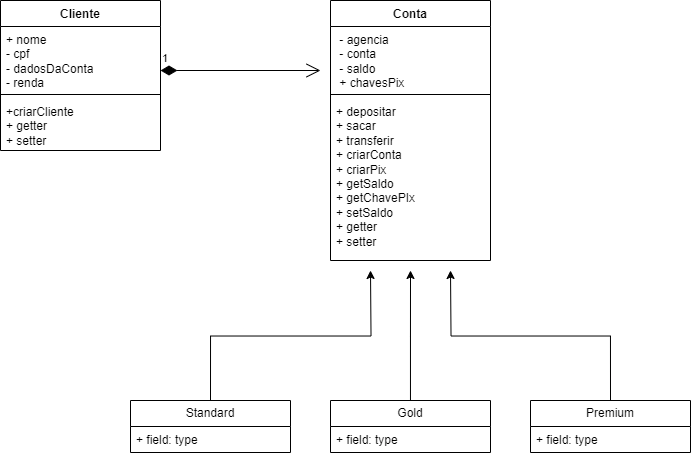

The diagram above was exported from draw.io. Its source (the exported page's mxGraphModel, read from the mxfile embedded in the PNG):
<mxGraphModel dx="989" dy="530" grid="1" gridSize="10" guides="1" tooltips="1" connect="1" arrows="1" fold="1" page="1" pageScale="1" pageWidth="850" pageHeight="1100" math="0" shadow="0">
  <root>
    <mxCell id="0" />
    <mxCell id="1" parent="0" />
    <mxCell id="Lk8B1xGkzfpLyhgf1CBT-1" value="Cliente" style="swimlane;fontStyle=1;align=center;verticalAlign=top;childLayout=stackLayout;horizontal=1;startSize=26;horizontalStack=0;resizeParent=1;resizeParentMax=0;resizeLast=0;collapsible=1;marginBottom=0;whiteSpace=wrap;html=1;" vertex="1" parent="1">
      <mxGeometry x="110" y="240" width="160" height="150" as="geometry" />
    </mxCell>
    <mxCell id="Lk8B1xGkzfpLyhgf1CBT-2" value="+ nome&lt;br&gt;- cpf&lt;br&gt;- dadosDaConta&lt;br&gt;- renda" style="text;strokeColor=none;fillColor=none;align=left;verticalAlign=top;spacingLeft=4;spacingRight=4;overflow=hidden;rotatable=0;points=[[0,0.5],[1,0.5]];portConstraint=eastwest;whiteSpace=wrap;html=1;" vertex="1" parent="Lk8B1xGkzfpLyhgf1CBT-1">
      <mxGeometry y="26" width="160" height="64" as="geometry" />
    </mxCell>
    <mxCell id="Lk8B1xGkzfpLyhgf1CBT-3" value="" style="line;strokeWidth=1;fillColor=none;align=left;verticalAlign=middle;spacingTop=-1;spacingLeft=3;spacingRight=3;rotatable=0;labelPosition=right;points=[];portConstraint=eastwest;strokeColor=inherit;" vertex="1" parent="Lk8B1xGkzfpLyhgf1CBT-1">
      <mxGeometry y="90" width="160" height="8" as="geometry" />
    </mxCell>
    <mxCell id="Lk8B1xGkzfpLyhgf1CBT-4" value="+criarCliente&lt;br&gt;+ getter&lt;br&gt;+ setter" style="text;strokeColor=none;fillColor=none;align=left;verticalAlign=top;spacingLeft=4;spacingRight=4;overflow=hidden;rotatable=0;points=[[0,0.5],[1,0.5]];portConstraint=eastwest;whiteSpace=wrap;html=1;" vertex="1" parent="Lk8B1xGkzfpLyhgf1CBT-1">
      <mxGeometry y="98" width="160" height="52" as="geometry" />
    </mxCell>
    <mxCell id="Lk8B1xGkzfpLyhgf1CBT-5" value="Conta" style="swimlane;fontStyle=1;align=center;verticalAlign=top;childLayout=stackLayout;horizontal=1;startSize=26;horizontalStack=0;resizeParent=1;resizeParentMax=0;resizeLast=0;collapsible=1;marginBottom=0;whiteSpace=wrap;html=1;" vertex="1" parent="1">
      <mxGeometry x="440" y="240" width="160" height="260" as="geometry" />
    </mxCell>
    <mxCell id="Lk8B1xGkzfpLyhgf1CBT-6" value="&amp;nbsp;- agencia&lt;br&gt;&amp;nbsp;- conta&lt;br&gt;&amp;nbsp;- saldo&lt;br&gt;&amp;nbsp;+ chavesPix&amp;nbsp;" style="text;strokeColor=none;fillColor=none;align=left;verticalAlign=top;spacingLeft=4;spacingRight=4;overflow=hidden;rotatable=0;points=[[0,0.5],[1,0.5]];portConstraint=eastwest;whiteSpace=wrap;html=1;" vertex="1" parent="Lk8B1xGkzfpLyhgf1CBT-5">
      <mxGeometry y="26" width="160" height="64" as="geometry" />
    </mxCell>
    <mxCell id="Lk8B1xGkzfpLyhgf1CBT-7" value="" style="line;strokeWidth=1;fillColor=none;align=left;verticalAlign=middle;spacingTop=-1;spacingLeft=3;spacingRight=3;rotatable=0;labelPosition=right;points=[];portConstraint=eastwest;strokeColor=inherit;" vertex="1" parent="Lk8B1xGkzfpLyhgf1CBT-5">
      <mxGeometry y="90" width="160" height="8" as="geometry" />
    </mxCell>
    <mxCell id="Lk8B1xGkzfpLyhgf1CBT-8" value="+ depositar&lt;br&gt;+ sacar&lt;br&gt;+ transferir&lt;br&gt;+ criarConta&lt;br&gt;+ criarPix&lt;br&gt;+ getSaldo&lt;br&gt;+ getChavePIx&lt;br&gt;+ setSaldo&lt;br&gt;+ getter&lt;br&gt;+ setter" style="text;strokeColor=none;fillColor=none;align=left;verticalAlign=top;spacingLeft=4;spacingRight=4;overflow=hidden;rotatable=0;points=[[0,0.5],[1,0.5]];portConstraint=eastwest;whiteSpace=wrap;html=1;" vertex="1" parent="Lk8B1xGkzfpLyhgf1CBT-5">
      <mxGeometry y="98" width="160" height="162" as="geometry" />
    </mxCell>
    <mxCell id="Lk8B1xGkzfpLyhgf1CBT-28" style="edgeStyle=orthogonalEdgeStyle;rounded=0;orthogonalLoop=1;jettySize=auto;html=1;" edge="1" parent="1" source="Lk8B1xGkzfpLyhgf1CBT-9">
      <mxGeometry relative="1" as="geometry">
        <mxPoint x="519.9999999999998" y="510" as="targetPoint" />
      </mxGeometry>
    </mxCell>
    <mxCell id="Lk8B1xGkzfpLyhgf1CBT-9" value="Gold" style="swimlane;fontStyle=0;childLayout=stackLayout;horizontal=1;startSize=26;fillColor=none;horizontalStack=0;resizeParent=1;resizeParentMax=0;resizeLast=0;collapsible=1;marginBottom=0;whiteSpace=wrap;html=1;" vertex="1" parent="1">
      <mxGeometry x="440" y="640" width="160" height="52" as="geometry" />
    </mxCell>
    <mxCell id="Lk8B1xGkzfpLyhgf1CBT-10" value="+ field: type" style="text;strokeColor=none;fillColor=none;align=left;verticalAlign=top;spacingLeft=4;spacingRight=4;overflow=hidden;rotatable=0;points=[[0,0.5],[1,0.5]];portConstraint=eastwest;whiteSpace=wrap;html=1;" vertex="1" parent="Lk8B1xGkzfpLyhgf1CBT-9">
      <mxGeometry y="26" width="160" height="26" as="geometry" />
    </mxCell>
    <mxCell id="Lk8B1xGkzfpLyhgf1CBT-27" style="edgeStyle=orthogonalEdgeStyle;rounded=0;orthogonalLoop=1;jettySize=auto;html=1;exitX=0.5;exitY=0;exitDx=0;exitDy=0;" edge="1" parent="1" source="Lk8B1xGkzfpLyhgf1CBT-13">
      <mxGeometry relative="1" as="geometry">
        <mxPoint x="479.9999999999998" y="510" as="targetPoint" />
      </mxGeometry>
    </mxCell>
    <mxCell id="Lk8B1xGkzfpLyhgf1CBT-13" value="Standard" style="swimlane;fontStyle=0;childLayout=stackLayout;horizontal=1;startSize=26;fillColor=none;horizontalStack=0;resizeParent=1;resizeParentMax=0;resizeLast=0;collapsible=1;marginBottom=0;whiteSpace=wrap;html=1;" vertex="1" parent="1">
      <mxGeometry x="240" y="640" width="160" height="52" as="geometry" />
    </mxCell>
    <mxCell id="Lk8B1xGkzfpLyhgf1CBT-14" value="+ field: type" style="text;strokeColor=none;fillColor=none;align=left;verticalAlign=top;spacingLeft=4;spacingRight=4;overflow=hidden;rotatable=0;points=[[0,0.5],[1,0.5]];portConstraint=eastwest;whiteSpace=wrap;html=1;" vertex="1" parent="Lk8B1xGkzfpLyhgf1CBT-13">
      <mxGeometry y="26" width="160" height="26" as="geometry" />
    </mxCell>
    <mxCell id="Lk8B1xGkzfpLyhgf1CBT-29" style="edgeStyle=orthogonalEdgeStyle;rounded=0;orthogonalLoop=1;jettySize=auto;html=1;exitX=0.5;exitY=0;exitDx=0;exitDy=0;" edge="1" parent="1" source="Lk8B1xGkzfpLyhgf1CBT-17">
      <mxGeometry relative="1" as="geometry">
        <mxPoint x="559.9999999999998" y="510" as="targetPoint" />
      </mxGeometry>
    </mxCell>
    <mxCell id="Lk8B1xGkzfpLyhgf1CBT-17" value="Premium" style="swimlane;fontStyle=0;childLayout=stackLayout;horizontal=1;startSize=26;fillColor=none;horizontalStack=0;resizeParent=1;resizeParentMax=0;resizeLast=0;collapsible=1;marginBottom=0;whiteSpace=wrap;html=1;" vertex="1" parent="1">
      <mxGeometry x="640" y="640" width="160" height="52" as="geometry" />
    </mxCell>
    <mxCell id="Lk8B1xGkzfpLyhgf1CBT-19" value="+ field: type" style="text;strokeColor=none;fillColor=none;align=left;verticalAlign=top;spacingLeft=4;spacingRight=4;overflow=hidden;rotatable=0;points=[[0,0.5],[1,0.5]];portConstraint=eastwest;whiteSpace=wrap;html=1;" vertex="1" parent="Lk8B1xGkzfpLyhgf1CBT-17">
      <mxGeometry y="26" width="160" height="26" as="geometry" />
    </mxCell>
    <mxCell id="Lk8B1xGkzfpLyhgf1CBT-24" value="1" style="endArrow=open;html=1;endSize=12;startArrow=diamondThin;startSize=14;startFill=1;edgeStyle=orthogonalEdgeStyle;align=left;verticalAlign=bottom;rounded=0;" edge="1" parent="1">
      <mxGeometry x="-1" y="3" relative="1" as="geometry">
        <mxPoint x="270" y="310" as="sourcePoint" />
        <mxPoint x="430" y="310" as="targetPoint" />
      </mxGeometry>
    </mxCell>
  </root>
</mxGraphModel>